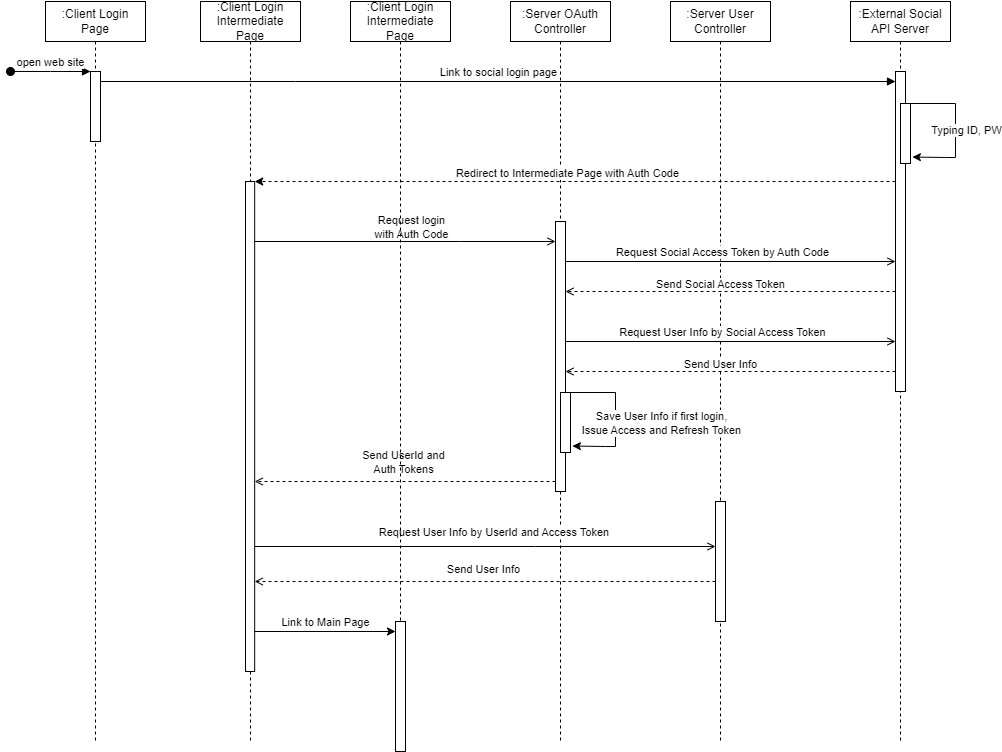

The diagram above was exported from draw.io. Its source (the exported page's mxGraphModel, read from the mxfile embedded in the PNG):
<mxGraphModel dx="2950" dy="1084" grid="1" gridSize="10" guides="1" tooltips="1" connect="1" arrows="1" fold="1" page="1" pageScale="1" pageWidth="850" pageHeight="1100" background="#ffffff" math="0" shadow="0">
  <root>
    <mxCell id="0" />
    <mxCell id="1" parent="0" />
    <mxCell id="aM9ryv3xv72pqoxQDRHE-5" value=":Server OAuth Controller" style="shape=umlLifeline;perimeter=lifelinePerimeter;whiteSpace=wrap;html=1;container=0;dropTarget=0;collapsible=0;recursiveResize=0;outlineConnect=0;portConstraint=eastwest;newEdgeStyle={&quot;edgeStyle&quot;:&quot;elbowEdgeStyle&quot;,&quot;elbow&quot;:&quot;vertical&quot;,&quot;curved&quot;:0,&quot;rounded&quot;:0};" parent="1" vertex="1">
      <mxGeometry x="500" y="100" width="100" height="740" as="geometry" />
    </mxCell>
    <mxCell id="7Kzyi_3RiW6wIdtNLrQx-27" value="" style="html=1;points=[];perimeter=orthogonalPerimeter;outlineConnect=0;targetShapes=umlLifeline;portConstraint=eastwest;newEdgeStyle={&quot;edgeStyle&quot;:&quot;elbowEdgeStyle&quot;,&quot;elbow&quot;:&quot;vertical&quot;,&quot;curved&quot;:0,&quot;rounded&quot;:0};" parent="aM9ryv3xv72pqoxQDRHE-5" vertex="1">
      <mxGeometry x="45" y="220" width="10" height="270" as="geometry" />
    </mxCell>
    <mxCell id="aM9ryv3xv72pqoxQDRHE-7" value="Link to social login page" style="html=1;verticalAlign=bottom;endArrow=block;edgeStyle=elbowEdgeStyle;elbow=vertical;curved=0;rounded=0;" parent="1" source="aM9ryv3xv72pqoxQDRHE-2" target="7Kzyi_3RiW6wIdtNLrQx-30" edge="1">
      <mxGeometry relative="1" as="geometry">
        <mxPoint x="300" y="190" as="sourcePoint" />
        <Array as="points">
          <mxPoint x="285" y="180" />
        </Array>
        <mxPoint x="885" y="180" as="targetPoint" />
      </mxGeometry>
    </mxCell>
    <mxCell id="7Kzyi_3RiW6wIdtNLrQx-1" value=":Server User Controller" style="shape=umlLifeline;perimeter=lifelinePerimeter;whiteSpace=wrap;html=1;container=0;dropTarget=0;collapsible=0;recursiveResize=0;outlineConnect=0;portConstraint=eastwest;newEdgeStyle={&quot;edgeStyle&quot;:&quot;elbowEdgeStyle&quot;,&quot;elbow&quot;:&quot;vertical&quot;,&quot;curved&quot;:0,&quot;rounded&quot;:0};" parent="1" vertex="1">
      <mxGeometry x="660" y="100" width="100" height="740" as="geometry" />
    </mxCell>
    <mxCell id="7Kzyi_3RiW6wIdtNLrQx-46" value="" style="html=1;points=[];perimeter=orthogonalPerimeter;outlineConnect=0;targetShapes=umlLifeline;portConstraint=eastwest;newEdgeStyle={&quot;edgeStyle&quot;:&quot;elbowEdgeStyle&quot;,&quot;elbow&quot;:&quot;vertical&quot;,&quot;curved&quot;:0,&quot;rounded&quot;:0};" parent="7Kzyi_3RiW6wIdtNLrQx-1" vertex="1">
      <mxGeometry x="45" y="500" width="10" height="120" as="geometry" />
    </mxCell>
    <mxCell id="7Kzyi_3RiW6wIdtNLrQx-4" value=":External Social API Server" style="shape=umlLifeline;perimeter=lifelinePerimeter;whiteSpace=wrap;html=1;container=0;dropTarget=0;collapsible=0;recursiveResize=0;outlineConnect=0;portConstraint=eastwest;newEdgeStyle={&quot;edgeStyle&quot;:&quot;elbowEdgeStyle&quot;,&quot;elbow&quot;:&quot;vertical&quot;,&quot;curved&quot;:0,&quot;rounded&quot;:0};" parent="1" vertex="1">
      <mxGeometry x="840" y="100" width="100" height="740" as="geometry" />
    </mxCell>
    <mxCell id="7Kzyi_3RiW6wIdtNLrQx-30" value="" style="html=1;points=[];perimeter=orthogonalPerimeter;outlineConnect=0;targetShapes=umlLifeline;portConstraint=eastwest;newEdgeStyle={&quot;edgeStyle&quot;:&quot;elbowEdgeStyle&quot;,&quot;elbow&quot;:&quot;vertical&quot;,&quot;curved&quot;:0,&quot;rounded&quot;:0};" parent="7Kzyi_3RiW6wIdtNLrQx-4" vertex="1">
      <mxGeometry x="45" y="70" width="10" height="320" as="geometry" />
    </mxCell>
    <mxCell id="aM9ryv3xv72pqoxQDRHE-1" value=":Client Login Page" style="shape=umlLifeline;perimeter=lifelinePerimeter;whiteSpace=wrap;html=1;container=0;dropTarget=0;collapsible=0;recursiveResize=0;outlineConnect=0;portConstraint=eastwest;newEdgeStyle={&quot;edgeStyle&quot;:&quot;elbowEdgeStyle&quot;,&quot;elbow&quot;:&quot;vertical&quot;,&quot;curved&quot;:0,&quot;rounded&quot;:0};" parent="1" vertex="1">
      <mxGeometry x="35" y="100" width="100" height="740" as="geometry" />
    </mxCell>
    <mxCell id="aM9ryv3xv72pqoxQDRHE-2" value="" style="html=1;points=[];perimeter=orthogonalPerimeter;outlineConnect=0;targetShapes=umlLifeline;portConstraint=eastwest;newEdgeStyle={&quot;edgeStyle&quot;:&quot;elbowEdgeStyle&quot;,&quot;elbow&quot;:&quot;vertical&quot;,&quot;curved&quot;:0,&quot;rounded&quot;:0};" parent="aM9ryv3xv72pqoxQDRHE-1" vertex="1">
      <mxGeometry x="45" y="70" width="10" height="70" as="geometry" />
    </mxCell>
    <mxCell id="aM9ryv3xv72pqoxQDRHE-3" value="open web site" style="html=1;verticalAlign=bottom;startArrow=oval;endArrow=block;startSize=8;edgeStyle=elbowEdgeStyle;elbow=vertical;curved=0;rounded=0;" parent="aM9ryv3xv72pqoxQDRHE-1" target="aM9ryv3xv72pqoxQDRHE-2" edge="1">
      <mxGeometry relative="1" as="geometry">
        <mxPoint x="-35" y="70" as="sourcePoint" />
      </mxGeometry>
    </mxCell>
    <mxCell id="7Kzyi_3RiW6wIdtNLrQx-19" style="edgeStyle=orthogonalEdgeStyle;rounded=0;orthogonalLoop=1;jettySize=auto;html=1;entryX=1.189;entryY=0.892;entryDx=0;entryDy=0;entryPerimeter=0;" parent="1" source="7Kzyi_3RiW6wIdtNLrQx-16" target="7Kzyi_3RiW6wIdtNLrQx-16" edge="1">
      <mxGeometry relative="1" as="geometry">
        <mxPoint x="985" y="252" as="targetPoint" />
        <Array as="points">
          <mxPoint x="945" y="202" />
          <mxPoint x="945" y="256" />
          <mxPoint x="935" y="256" />
        </Array>
      </mxGeometry>
    </mxCell>
    <mxCell id="7Kzyi_3RiW6wIdtNLrQx-20" value="Typing ID, PW" style="edgeLabel;html=1;align=center;verticalAlign=middle;resizable=0;points=[];" parent="7Kzyi_3RiW6wIdtNLrQx-19" vertex="1" connectable="0">
      <mxGeometry x="-0.0477" y="3" relative="1" as="geometry">
        <mxPoint x="7" y="3" as="offset" />
      </mxGeometry>
    </mxCell>
    <mxCell id="7Kzyi_3RiW6wIdtNLrQx-16" value="" style="rounded=0;whiteSpace=wrap;html=1;" parent="1" vertex="1">
      <mxGeometry x="890" y="202" width="10" height="60" as="geometry" />
    </mxCell>
    <mxCell id="7Kzyi_3RiW6wIdtNLrQx-22" value=":Client Login Intermediate Page" style="shape=umlLifeline;perimeter=lifelinePerimeter;whiteSpace=wrap;html=1;container=0;dropTarget=0;collapsible=0;recursiveResize=0;outlineConnect=0;portConstraint=eastwest;newEdgeStyle={&quot;edgeStyle&quot;:&quot;elbowEdgeStyle&quot;,&quot;elbow&quot;:&quot;vertical&quot;,&quot;curved&quot;:0,&quot;rounded&quot;:0};" parent="1" vertex="1">
      <mxGeometry x="190" y="100" width="100" height="740" as="geometry" />
    </mxCell>
    <mxCell id="7Kzyi_3RiW6wIdtNLrQx-26" value="" style="html=1;points=[];perimeter=orthogonalPerimeter;outlineConnect=0;targetShapes=umlLifeline;portConstraint=eastwest;newEdgeStyle={&quot;edgeStyle&quot;:&quot;elbowEdgeStyle&quot;,&quot;elbow&quot;:&quot;vertical&quot;,&quot;curved&quot;:0,&quot;rounded&quot;:0};" parent="7Kzyi_3RiW6wIdtNLrQx-22" vertex="1">
      <mxGeometry x="45" y="180" width="9.17" height="490" as="geometry" />
    </mxCell>
    <mxCell id="7Kzyi_3RiW6wIdtNLrQx-23" value="" style="endArrow=classic;html=1;rounded=0;dashed=1;" parent="1" edge="1">
      <mxGeometry width="50" height="50" relative="1" as="geometry">
        <mxPoint x="885" y="280" as="sourcePoint" />
        <mxPoint x="244.17000000000007" y="280" as="targetPoint" />
      </mxGeometry>
    </mxCell>
    <mxCell id="7Kzyi_3RiW6wIdtNLrQx-25" value="Redirect to Intermediate Page with Auth Code" style="edgeLabel;html=1;align=center;verticalAlign=middle;resizable=0;points=[];" parent="7Kzyi_3RiW6wIdtNLrQx-23" vertex="1" connectable="0">
      <mxGeometry x="0.0437" y="-2" relative="1" as="geometry">
        <mxPoint x="5" y="-7" as="offset" />
      </mxGeometry>
    </mxCell>
    <mxCell id="7Kzyi_3RiW6wIdtNLrQx-28" value="" style="endArrow=open;html=1;rounded=0;endFill=0;" parent="1" source="7Kzyi_3RiW6wIdtNLrQx-26" target="7Kzyi_3RiW6wIdtNLrQx-27" edge="1">
      <mxGeometry width="50" height="50" relative="1" as="geometry">
        <mxPoint x="390" y="329.5800000000001" as="sourcePoint" />
        <mxPoint x="540" y="329.5800000000001" as="targetPoint" />
        <Array as="points">
          <mxPoint x="450" y="340" />
        </Array>
      </mxGeometry>
    </mxCell>
    <mxCell id="7Kzyi_3RiW6wIdtNLrQx-29" value="Request login&lt;br&gt;with Auth Code" style="edgeLabel;html=1;align=center;verticalAlign=middle;resizable=0;points=[];" parent="7Kzyi_3RiW6wIdtNLrQx-28" vertex="1" connectable="0">
      <mxGeometry x="0.0422" y="1" relative="1" as="geometry">
        <mxPoint y="-14" as="offset" />
      </mxGeometry>
    </mxCell>
    <mxCell id="7Kzyi_3RiW6wIdtNLrQx-33" value="" style="endArrow=open;html=1;rounded=0;endFill=0;" parent="1" target="7Kzyi_3RiW6wIdtNLrQx-30" edge="1">
      <mxGeometry width="50" height="50" relative="1" as="geometry">
        <mxPoint x="554.9999999999998" y="360" as="sourcePoint" />
        <mxPoint x="870" y="360" as="targetPoint" />
      </mxGeometry>
    </mxCell>
    <mxCell id="7Kzyi_3RiW6wIdtNLrQx-34" value="Request Social Access Token by Auth Code" style="edgeLabel;html=1;align=center;verticalAlign=middle;resizable=0;points=[];" parent="7Kzyi_3RiW6wIdtNLrQx-33" vertex="1" connectable="0">
      <mxGeometry x="0.0748" y="1" relative="1" as="geometry">
        <mxPoint x="-22" y="-9" as="offset" />
      </mxGeometry>
    </mxCell>
    <mxCell id="7Kzyi_3RiW6wIdtNLrQx-35" value="" style="endArrow=open;html=1;rounded=0;endFill=0;dashed=1;" parent="1" edge="1">
      <mxGeometry width="50" height="50" relative="1" as="geometry">
        <mxPoint x="885" y="390" as="sourcePoint" />
        <mxPoint x="554.9999999999998" y="390" as="targetPoint" />
      </mxGeometry>
    </mxCell>
    <mxCell id="7Kzyi_3RiW6wIdtNLrQx-36" value="Send Social Access Token" style="edgeLabel;html=1;align=center;verticalAlign=middle;resizable=0;points=[];" parent="7Kzyi_3RiW6wIdtNLrQx-35" vertex="1" connectable="0">
      <mxGeometry x="0.0748" y="1" relative="1" as="geometry">
        <mxPoint x="2" y="-9" as="offset" />
      </mxGeometry>
    </mxCell>
    <mxCell id="7Kzyi_3RiW6wIdtNLrQx-37" value="" style="endArrow=open;html=1;rounded=0;endFill=0;" parent="1" edge="1">
      <mxGeometry width="50" height="50" relative="1" as="geometry">
        <mxPoint x="554.9999999999998" y="440" as="sourcePoint" />
        <mxPoint x="885" y="440" as="targetPoint" />
      </mxGeometry>
    </mxCell>
    <mxCell id="7Kzyi_3RiW6wIdtNLrQx-38" value="Request User Info by Social Access Token" style="edgeLabel;html=1;align=center;verticalAlign=middle;resizable=0;points=[];" parent="7Kzyi_3RiW6wIdtNLrQx-37" vertex="1" connectable="0">
      <mxGeometry x="0.0748" y="1" relative="1" as="geometry">
        <mxPoint x="-22" y="-9" as="offset" />
      </mxGeometry>
    </mxCell>
    <mxCell id="7Kzyi_3RiW6wIdtNLrQx-39" value="" style="endArrow=open;html=1;rounded=0;endFill=0;dashed=1;" parent="1" edge="1">
      <mxGeometry width="50" height="50" relative="1" as="geometry">
        <mxPoint x="885" y="470" as="sourcePoint" />
        <mxPoint x="554.9999999999998" y="470" as="targetPoint" />
      </mxGeometry>
    </mxCell>
    <mxCell id="7Kzyi_3RiW6wIdtNLrQx-40" value="Send User Info" style="edgeLabel;html=1;align=center;verticalAlign=middle;resizable=0;points=[];" parent="7Kzyi_3RiW6wIdtNLrQx-39" vertex="1" connectable="0">
      <mxGeometry x="0.0748" y="1" relative="1" as="geometry">
        <mxPoint x="2" y="-9" as="offset" />
      </mxGeometry>
    </mxCell>
    <mxCell id="7Kzyi_3RiW6wIdtNLrQx-41" style="edgeStyle=orthogonalEdgeStyle;rounded=0;orthogonalLoop=1;jettySize=auto;html=1;entryX=1.189;entryY=0.892;entryDx=0;entryDy=0;entryPerimeter=0;" parent="1" source="7Kzyi_3RiW6wIdtNLrQx-43" target="7Kzyi_3RiW6wIdtNLrQx-43" edge="1">
      <mxGeometry relative="1" as="geometry">
        <mxPoint x="645" y="541" as="targetPoint" />
        <Array as="points">
          <mxPoint x="605" y="491" />
          <mxPoint x="605" y="545" />
          <mxPoint x="595" y="545" />
        </Array>
      </mxGeometry>
    </mxCell>
    <mxCell id="7Kzyi_3RiW6wIdtNLrQx-42" value="Save User Info if first login,&lt;br&gt;Issue Access and Refresh Token" style="edgeLabel;html=1;align=center;verticalAlign=middle;resizable=0;points=[];" parent="7Kzyi_3RiW6wIdtNLrQx-41" vertex="1" connectable="0">
      <mxGeometry x="-0.0477" y="3" relative="1" as="geometry">
        <mxPoint x="42" y="7" as="offset" />
      </mxGeometry>
    </mxCell>
    <mxCell id="7Kzyi_3RiW6wIdtNLrQx-43" value="" style="rounded=0;whiteSpace=wrap;html=1;" parent="1" vertex="1">
      <mxGeometry x="550" y="491" width="10" height="60" as="geometry" />
    </mxCell>
    <mxCell id="7Kzyi_3RiW6wIdtNLrQx-44" value="" style="endArrow=open;html=1;rounded=0;endFill=0;dashed=1;" parent="1" source="7Kzyi_3RiW6wIdtNLrQx-27" target="7Kzyi_3RiW6wIdtNLrQx-26" edge="1">
      <mxGeometry width="50" height="50" relative="1" as="geometry">
        <mxPoint x="544.9999999999998" y="570" as="sourcePoint" />
        <mxPoint x="470" y="590" as="targetPoint" />
        <Array as="points">
          <mxPoint x="430" y="580" />
        </Array>
      </mxGeometry>
    </mxCell>
    <mxCell id="7Kzyi_3RiW6wIdtNLrQx-45" value="Send UserId and &lt;br&gt;Auth Tokens" style="edgeLabel;html=1;align=center;verticalAlign=middle;resizable=0;points=[];" parent="7Kzyi_3RiW6wIdtNLrQx-44" vertex="1" connectable="0">
      <mxGeometry x="0.0422" y="1" relative="1" as="geometry">
        <mxPoint x="3" y="-21" as="offset" />
      </mxGeometry>
    </mxCell>
    <mxCell id="7Kzyi_3RiW6wIdtNLrQx-47" value="" style="endArrow=open;html=1;rounded=0;endFill=0;" parent="1" source="7Kzyi_3RiW6wIdtNLrQx-26" target="7Kzyi_3RiW6wIdtNLrQx-46" edge="1">
      <mxGeometry width="50" height="50" relative="1" as="geometry">
        <mxPoint x="470" y="645" as="sourcePoint" />
        <mxPoint x="620" y="645" as="targetPoint" />
        <Array as="points">
          <mxPoint x="525" y="645" />
        </Array>
      </mxGeometry>
    </mxCell>
    <mxCell id="7Kzyi_3RiW6wIdtNLrQx-48" value="Request User Info by UserId and Access Token&amp;nbsp;" style="edgeLabel;html=1;align=center;verticalAlign=middle;resizable=0;points=[];" parent="7Kzyi_3RiW6wIdtNLrQx-47" vertex="1" connectable="0">
      <mxGeometry x="0.0422" y="1" relative="1" as="geometry">
        <mxPoint y="-14" as="offset" />
      </mxGeometry>
    </mxCell>
    <mxCell id="7Kzyi_3RiW6wIdtNLrQx-49" value="" style="endArrow=open;html=1;rounded=0;endFill=0;dashed=1;" parent="1" target="7Kzyi_3RiW6wIdtNLrQx-26" edge="1">
      <mxGeometry width="50" height="50" relative="1" as="geometry">
        <mxPoint x="705" y="680" as="sourcePoint" />
        <mxPoint x="270" y="680" as="targetPoint" />
        <Array as="points">
          <mxPoint x="550" y="680" />
        </Array>
      </mxGeometry>
    </mxCell>
    <mxCell id="7Kzyi_3RiW6wIdtNLrQx-50" value="Send User Info" style="edgeLabel;html=1;align=center;verticalAlign=middle;resizable=0;points=[];" parent="7Kzyi_3RiW6wIdtNLrQx-49" vertex="1" connectable="0">
      <mxGeometry x="0.0422" y="1" relative="1" as="geometry">
        <mxPoint x="7" y="-14" as="offset" />
      </mxGeometry>
    </mxCell>
    <mxCell id="7Kzyi_3RiW6wIdtNLrQx-51" value=":Client Login Intermediate Page" style="shape=umlLifeline;perimeter=lifelinePerimeter;whiteSpace=wrap;html=1;container=0;dropTarget=0;collapsible=0;recursiveResize=0;outlineConnect=0;portConstraint=eastwest;newEdgeStyle={&quot;edgeStyle&quot;:&quot;elbowEdgeStyle&quot;,&quot;elbow&quot;:&quot;vertical&quot;,&quot;curved&quot;:0,&quot;rounded&quot;:0};" parent="1" vertex="1">
      <mxGeometry x="340" y="100" width="100" height="740" as="geometry" />
    </mxCell>
    <mxCell id="7Kzyi_3RiW6wIdtNLrQx-53" value="" style="html=1;points=[];perimeter=orthogonalPerimeter;outlineConnect=0;targetShapes=umlLifeline;portConstraint=eastwest;newEdgeStyle={&quot;edgeStyle&quot;:&quot;elbowEdgeStyle&quot;,&quot;elbow&quot;:&quot;vertical&quot;,&quot;curved&quot;:0,&quot;rounded&quot;:0};" parent="7Kzyi_3RiW6wIdtNLrQx-51" vertex="1">
      <mxGeometry x="45" y="620" width="10" height="130" as="geometry" />
    </mxCell>
    <mxCell id="7Kzyi_3RiW6wIdtNLrQx-54" value="" style="endArrow=classic;html=1;rounded=0;" parent="1" edge="1">
      <mxGeometry width="50" height="50" relative="1" as="geometry">
        <mxPoint x="244.17000000000007" y="730" as="sourcePoint" />
        <mxPoint x="384.9999999999998" y="730" as="targetPoint" />
      </mxGeometry>
    </mxCell>
    <mxCell id="7Kzyi_3RiW6wIdtNLrQx-55" value="Link to Main Page" style="edgeLabel;html=1;align=center;verticalAlign=middle;resizable=0;points=[];" parent="7Kzyi_3RiW6wIdtNLrQx-54" vertex="1" connectable="0">
      <mxGeometry x="-0.0186" y="-1" relative="1" as="geometry">
        <mxPoint y="-11" as="offset" />
      </mxGeometry>
    </mxCell>
  </root>
</mxGraphModel>